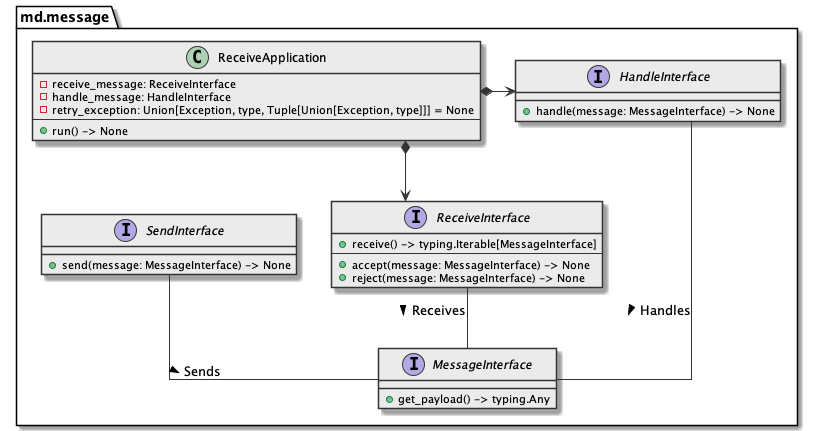

The diagram above was rendered by PlantUML. Its source (embedded in the PNG):
@startuml

skinparam class {
  BackgroundColor #ebebeb
  ArrowColor      #333
  BorderColor     #333
}

skinparam lineType ortho

package md.message {
  interface MessageInterface {
    + get_payload() -> typing.Any
  }

  interface SendInterface {
    + send(message: MessageInterface) -> None
  }


  interface ReceiveInterface{
    + receive() -> typing.Iterable[MessageInterface]
    --
    + accept(message: MessageInterface) -> None
    + reject(message: MessageInterface) -> None
  }

  interface HandleInterface {
    + handle(message: MessageInterface) -> None
  }

  class ReceiveApplication {
    - receive_message: ReceiveInterface
    - handle_message: HandleInterface
    - retry_exception: Union[Exception, type, Tuple[Union[Exception, type]]] = None
    ---
    + run() -> None
  }
}


SendInterface -- MessageInterface : "Sends >"
HandleInterface --- MessageInterface : "Handles >"
ReceiveInterface -- MessageInterface : "Receives >"

ReceiveApplication *-> ReceiveInterface
ReceiveApplication *-> HandleInterface

@enduml